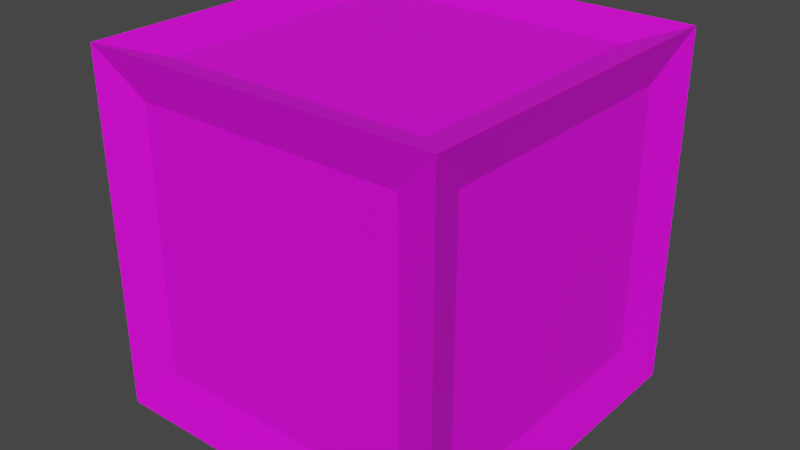 # Source: Cube.blend  (saved by Blender 2.81.16; exported with 4.5.12 LTS)
import bpy
from mathutils import Matrix  # noqa: F401  (used for matrix-valued properties, if any)

bpy.ops.wm.read_factory_settings(use_empty=True)
scene = bpy.context.scene
scene.name = 'Scene'

# ---- collections
col_collection = bpy.data.collections.new('Collection'); scene.collection.children.link(col_collection)

# ---- images (referenced by path relative to the original .blend; pixels are not part of the script)
import os
ASSET_DIR = os.environ.get("B2B_ASSET_DIR", "")  # directory of the original .blend (textures are referenced by path, not embedded)
HERE = os.path.dirname(os.path.abspath(__file__))  # packed textures are extracted next to this script under _unpacked/

def load_image(name, relpath, width, height, colorspace="sRGB"):
    """Load a texture the original file referenced (path relative to the .blend, or extracted next to this script)."""
    p = next((c for c in (os.path.join(HERE, relpath), os.path.join(ASSET_DIR, relpath)) if relpath and os.path.exists(c)), "")
    if p:
        img = bpy.data.images.load(p, check_existing=True)
        img.name = name
    else:  # same state as the original file: an image datablock whose file is absent (Cycles renders it pink)
        img = bpy.data.images.new(name, width, height)
        img.source = "FILE"
        img.filepath = "//" + (relpath or name)
    img.colorspace_settings.name = colorspace
    return img
img_edge = load_image('Edge', 'Edge.png', 1024, 1024, 'sRGB')

# ---- materials (node trees are filled in below, after node groups)
mat_edges = bpy.data.materials.new('Edges')
mat_edges.use_transparent_shadow = False

# ---- material node trees
mat_edges.use_nodes = True; mat_edges.node_tree.nodes.clear()
_N = mat_edges.node_tree.nodes; _L = mat_edges.node_tree.links
n0 = _N.new('ShaderNodeOutputMaterial'); n0.name = 'Material Output'; n0.location = (300, 300)
n1 = _N.new('ShaderNodeBsdfPrincipled'); n1.name = 'Principled BSDF'; n1.location = (10, 300)
n1.distribution = 'GGX'
n1.subsurface_method = 'BURLEY'
n1.inputs[3].default_value = 1.45
n1.inputs[27].default_value = (0.0, 0.0, 0.0, 1.0)
n1.inputs[28].default_value = 1.0
n2 = _N.new('ShaderNodeTexImage'); n2.name = 'Image Texture'; n2.location = (-280, 280)
n2.image = img_edge
_L.new(n1.outputs[0], n0.inputs[0])
_L.new(n2.outputs[0], n1.inputs[0])
n0.is_active_output = True

# ---- world
world_world = bpy.data.worlds.new('World'); scene.world = world_world
world_world.use_nodes = True; world_world.node_tree.nodes.clear()
_N = world_world.node_tree.nodes; _L = world_world.node_tree.links
n0 = _N.new('ShaderNodeOutputWorld'); n0.name = 'World Output'; n0.location = (300, 300)
n1 = _N.new('ShaderNodeBackground'); n1.name = 'Background'; n1.location = (10, 300)
n1.inputs[0].default_value = (0.05088, 0.05088, 0.05088, 1.0)
_L.new(n1.outputs[0], n0.inputs[0])
n0.is_active_output = True
world_world.color = (0.05088, 0.05088, 0.05088)
world_world.use_sun_shadow = False
world_world.sun_shadow_jitter_overblur = 0.0

# ---- meshes
me_cube_001 = bpy.data.meshes.new('Cube.001')
me_cube_001.from_pydata([(-0.5, -0.5, -0.5), (-0.5, -0.5, 0.5), (-0.5, 0.5, -0.5), (-0.5, 0.5, 0.5), (0.5, -0.5, -0.5), (0.5, -0.5, 0.5), (0.5, 0.5, -0.5), (0.5, 0.5, 0.5), (0.375, -0.375, 0.4593), (0.375, 0.375, 0.4593), (-0.375, 0.375, 0.4593), (-0.375, -0.375, -0.4593), (-0.375, 0.375, -0.4593), (0.375, 0.375, -0.4593), (-0.375, -0.4593, -0.375), (0.375, -0.4593, -0.375), (0.375, -0.4593, 0.375), (0.4593, -0.375, -0.375), (0.4593, 0.375, -0.375), (0.4593, 0.375, 0.375), (0.375, 0.4593, -0.375), (-0.375, 0.4593, -0.375), (-0.375, 0.4593, 0.375), (-0.4593, 0.375, -0.375), (-0.4593, -0.375, -0.375), (-0.4593, -0.375, 0.375), (-0.375, -0.375, 0.4593), (0.375, -0.375, -0.4593), (-0.375, -0.4593, 0.375), (0.4593, -0.375, 0.375), (0.375, 0.4593, 0.375), (-0.4593, 0.375, 0.375)], [], [(3, 1, 26, 10), (9, 10, 26, 8), (3, 31, 25, 1), (1, 28, 16, 5), (24, 23, 2, 0), (12, 11, 0, 2), (3, 22, 21, 2), (6, 2, 21, 20), (29, 17, 18, 19), (6, 18, 17, 4), (27, 11, 12, 13), (0, 11, 27, 4), (0, 14, 28, 1), (1, 25, 24, 0), (1, 5, 8, 26), (10, 9, 7, 3), (3, 7, 30, 22), (3, 2, 23, 31), (5, 16, 15, 4), (16, 28, 14, 15), (7, 6, 20, 30), (5, 29, 19, 7), (13, 12, 2, 6), (5, 4, 17, 29), (9, 8, 5, 7), (7, 19, 18, 6), (25, 31, 23, 24), (4, 27, 13, 6), (21, 22, 30, 20), (15, 14, 0, 4)])
_uv = me_cube_001.uv_layers.new(name='UVMap')
_uv.uv.foreach_set('vector', [0.875, 0.5, 0.875, 0.75, 0.8438, 0.7188, 0.8438, 0.5312, 0.6562, 0.5312, 0.8438, 0.5312, 0.8438, 0.7188, 0.6562, 0.7188, 0.625, 0.25, 0.5938, 0.2188, 0.5938, 0.03125, 0.625, 0.0, 0.625, 1.0, 0.5938, 0.9688, 0.5938, 0.7812, 0.625, 0.75, 0.4062, 0.03125, 0.4062, 0.2188, 0.375, 0.25, 0.375, 0.0, 0.1562, 0.5312, 0.1562, 0.7188, 0.125, 0.75, 0.125, 0.5, 0.625, 0.25, 0.5938, 0.2812, 0.4062, 0.2812, 0.375, 0.25, 0.375, 0.5, 0.375, 0.25, 0.4062, 0.2812, 0.4062, 0.4688, 0.5938, 0.7188, 0.4062, 0.7188, 0.4062, 0.5312, 0.5938, 0.5312, 0.375, 0.5, 0.4062, 0.5312, 0.4062, 0.7188, 0.375, 0.75, 0.3438, 0.7188, 0.1562, 0.7188, 0.1562, 0.5312, 0.3438, 0.5312, 0.125, 0.75, 0.1562, 0.7188, 0.3438, 0.7188, 0.375, 0.75, 0.375, 1.0, 0.4062, 0.9688, 0.5938, 0.9688, 0.625, 1.0, 0.625, 0.0, 0.5938, 0.03125, 0.4062, 0.03125, 0.375, 0.0, 0.875, 0.75, 0.625, 0.75, 0.6562, 0.7188, 0.8438, 0.7188, 0.8438, 0.5312, 0.6562, 0.5312, 0.625, 0.5, 0.875, 0.5, 0.625, 0.25, 0.625, 0.5, 0.5938, 0.4688, 0.5938, 0.2812, 0.625, 0.25, 0.375, 0.25, 0.4062, 0.2188, 0.5938, 0.2188, 0.625, 0.75, 0.5938, 0.7812, 0.4062, 0.7812, 0.375, 0.75, 0.5938, 0.7812, 0.5938, 0.9688, 0.4062, 0.9688, 0.4062, 0.7812, 0.625, 0.5, 0.375, 0.5, 0.4062, 0.4688, 0.5938, 0.4688, 0.625, 0.75, 0.5938, 0.7188, 0.5938, 0.5312, 0.625, 0.5, 0.3438, 0.5312, 0.1562, 0.5312, 0.125, 0.5, 0.375, 0.5, 0.625, 0.75, 0.375, 0.75, 0.4062, 0.7188, 0.5938, 0.7188, 0.6562, 0.5312, 0.6562, 0.7188, 0.625, 0.75, 0.625, 0.5, 0.625, 0.5, 0.5938, 0.5312, 0.4062, 0.5312, 0.375, 0.5, 0.5938, 0.03125, 0.5938, 0.2188, 0.4062, 0.2188, 0.4062, 0.03125, 0.375, 0.75, 0.3438, 0.7188, 0.3438, 0.5312, 0.375, 0.5, 0.4062, 0.2812, 0.5938, 0.2812, 0.5938, 0.4688, 0.4062, 0.4688, 0.4062, 0.7812, 0.4062, 0.9688, 0.375, 1.0, 0.375, 0.75])
me_cube_001.materials.append(None)
me_cube_001.use_remesh_fix_poles = True
me_cube_001.use_remesh_preserve_attributes = False
me_cube_001.use_mirror_vertex_groups = False
me_cube_001.update()

# ---- objects
ob_cube = bpy.data.objects.new('Cube', me_cube_001)

# ---- transforms, parenting, visibility, modifiers, constraints
ob_cube.location = (0.0, 0.0, 0.0)
ob_cube.lineart.crease_threshold = 0.0
ob_cube.material_slots[0].link = 'OBJECT'; ob_cube.material_slots[0].material = mat_edges

# ---- collection membership
col_collection.objects.link(ob_cube)

# ---- scene / render settings (as saved in the file)
scene.frame_start = 1; scene.frame_end = 250; scene.frame_set(1)
scene.render.engine = 'BLENDER_EEVEE_NEXT'
scene.cycles.use_denoising = False
scene.cycles.samples = 128
scene.cycles.sampling_pattern = 'TABULATED_SOBOL'
scene.cycles.use_adaptive_sampling = False
scene.cycles.use_light_tree = False
scene.view_settings.view_transform = 'Filmic'
bpy.context.view_layer.update()

# ---- added for rendering (the .blend has no active camera and no usable light): camera, sun
cam_auto = bpy.data.cameras.new('AutoCamera')
cam_auto.lens = 50.0
cam_auto.sensor_width = 36.0
cam_auto.clip_end = 1000.0
ob_auto_camera = bpy.data.objects.new('AutoCamera', cam_auto)
scene.collection.objects.link(ob_auto_camera)
ob_auto_camera.location = (1.60254, -1.92304, 1.28203)
ob_auto_camera.rotation_euler = (1.09748, -7.21219e-08, 0.694738)
scene.camera = ob_auto_camera
light_auto_sun = bpy.data.lights.new('AutoSun', 'SUN')
light_auto_sun.energy = 3.0
light_auto_sun.angle = 0.0523599
ob_auto_sun = bpy.data.objects.new('AutoSun', light_auto_sun)
scene.collection.objects.link(ob_auto_sun)
ob_auto_sun.rotation_euler = (0.872665, 0.174533, 0.523599)
bpy.context.view_layer.update()
